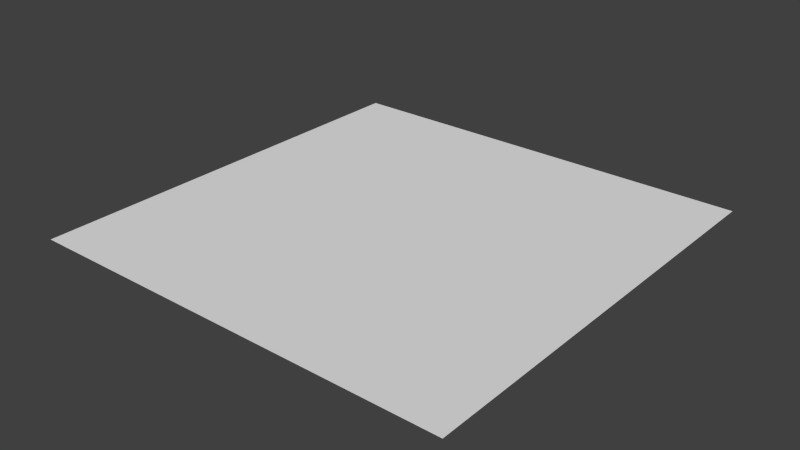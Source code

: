 # Source: Background.blend  (saved by Blender 2.75.0; exported with 4.5.12 LTS)
import bpy
from mathutils import Matrix  # noqa: F401  (used for matrix-valued properties, if any)

bpy.ops.wm.read_factory_settings(use_empty=True)
scene = bpy.context.scene
scene.name = 'Scene'

# ---- collections
col_collection_1 = bpy.data.collections.new('Collection 1'); scene.collection.children.link(col_collection_1)

# ---- world
world_world = bpy.data.worlds.new('World'); scene.world = world_world
world_world.color = (0.05088, 0.05088, 0.05088)
world_world.use_sun_shadow = False
world_world.sun_shadow_jitter_overblur = 0.0
world_world.cycles.sampling_method = 'MANUAL'
world_world.cycles.sample_map_resolution = 256

# ---- meshes
me_plane = bpy.data.meshes.new('Plane')
me_plane.from_pydata([(-1.0, -1.0, 0.0), (1.0, -1.0, 0.0), (-1.0, 1.0, 0.0), (1.0, 1.0, 0.0)], [], [(0, 1, 3, 2)])
_uv = me_plane.uv_layers.new(name='UVMap')
_uv.uv.foreach_set('vector', [-9.5, -9.5, 10.5, -9.5, 10.5, 10.5, -9.5, 10.5])
me_plane.use_remesh_preserve_volume = False
me_plane.use_remesh_preserve_attributes = False
me_plane.use_mirror_vertex_groups = False
me_plane.update()

# ---- objects
ob_plane = bpy.data.objects.new('Plane', me_plane)

# ---- transforms, parenting, visibility, modifiers, constraints
ob_plane.location = (0.0, 0.0, 0.0)
ob_plane.scale = (20.0, 20.0, 20.0)
ob_plane.lineart.crease_threshold = 0.0

# ---- collection membership
col_collection_1.objects.link(ob_plane)

# ---- scene / render settings (as saved in the file)
scene.frame_start = 1; scene.frame_end = 250; scene.frame_set(1)
scene.render.engine = 'BLENDER_EEVEE_NEXT'
scene.render.resolution_percentage = 50
scene.render.dither_intensity = 0.0
scene.cycles.use_denoising = False
scene.cycles.samples = 10
scene.cycles.sampling_pattern = 'TABULATED_SOBOL'
scene.cycles.light_sampling_threshold = 0.0
scene.cycles.use_adaptive_sampling = False
scene.cycles.use_light_tree = False
scene.cycles.blur_glossy = 0.0
scene.cycles.pixel_filter_type = 'GAUSSIAN'
scene.cycles.sample_clamp_indirect = 0.0
scene.view_settings.view_transform = 'Standard'
bpy.context.view_layer.update()

# ---- added for rendering (the .blend has no active camera and no usable light): camera, sun
cam_auto = bpy.data.cameras.new('AutoCamera')
cam_auto.lens = 50.0
cam_auto.sensor_width = 36.0
cam_auto.clip_end = 1000.0
ob_auto_camera = bpy.data.objects.new('AutoCamera', cam_auto)
scene.collection.objects.link(ob_auto_camera)
ob_auto_camera.location = (52.3386, -62.8063, 41.8709)
ob_auto_camera.rotation_euler = (1.09748, -7.21219e-08, 0.694738)
scene.camera = ob_auto_camera
light_auto_sun = bpy.data.lights.new('AutoSun', 'SUN')
light_auto_sun.energy = 3.0
light_auto_sun.angle = 0.0523599
ob_auto_sun = bpy.data.objects.new('AutoSun', light_auto_sun)
scene.collection.objects.link(ob_auto_sun)
ob_auto_sun.rotation_euler = (0.872665, 0.174533, 0.523599)
bpy.context.view_layer.update()
